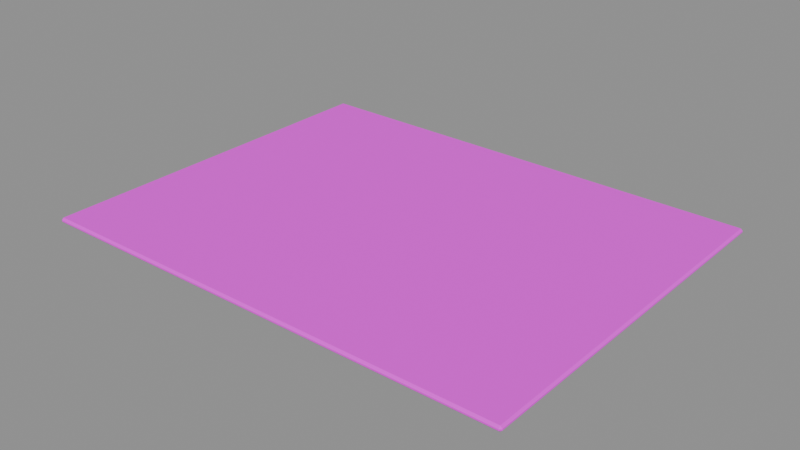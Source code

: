 # Source: deck.blend  (saved by Blender 5.2.45; exported with 4.5.12 LTS)
import bpy
from mathutils import Matrix  # noqa: F401  (used for matrix-valued properties, if any)

bpy.ops.wm.read_factory_settings(use_empty=True)
scene = bpy.context.scene
scene.name = 'PACKAGE_deck'

# ---- collections
col_sea_scene_water_building_002_deck_005 = bpy.data.collections.new('SEA-SCENE-WATER-BUILDING-002-DECK.005'); scene.collection.children.link(col_sea_scene_water_building_002_deck_005)

# ---- images (referenced by path relative to the original .blend; pixels are not part of the script)
import os
ASSET_DIR = os.environ.get("B2B_ASSET_DIR", "")  # directory of the original .blend (textures are referenced by path, not embedded)
HERE = os.path.dirname(os.path.abspath(__file__))  # packed textures are extracted next to this script under _unpacked/

def load_image(name, relpath, width, height, colorspace="sRGB"):
    """Load a texture the original file referenced (path relative to the .blend, or extracted next to this script)."""
    p = next((c for c in (os.path.join(HERE, relpath), os.path.join(ASSET_DIR, relpath)) if relpath and os.path.exists(c)), "")
    if p:
        img = bpy.data.images.load(p, check_existing=True)
        img.name = name
    else:  # same state as the original file: an image datablock whose file is absent (Cycles renders it pink)
        img = bpy.data.images.new(name, width, height)
        img.source = "FILE"
        img.filepath = "//" + (relpath or name)
    img.colorspace_settings.name = colorspace
    return img
img_sea_cabin_timber_8x8_512_png = load_image('sea_cabin_timber_8x8_512.png', 'sea_cabin_timber_8x8_512.png', 1024, 1024, 'sRGB')

# ---- materials (node trees are filled in below, after node groups)
mat_wb002v2_sea_matte_004 = bpy.data.materials.new('WB002V2_SEA_Matte.004')
mat_wb002v2_sea_matte_004.use_backface_culling_lightprobe_volume = False

# ---- material node trees
mat_wb002v2_sea_matte_004.use_nodes = True; mat_wb002v2_sea_matte_004.node_tree.nodes.clear()
_N = mat_wb002v2_sea_matte_004.node_tree.nodes; _L = mat_wb002v2_sea_matte_004.node_tree.links
n0 = _N.new('ShaderNodeBsdfPrincipled'); n0.name = '原理化 BSDF'; n0.location = (-200, 100)
n0.inputs[2].default_value = 0.78
n1 = _N.new('ShaderNodeOutputMaterial'); n1.name = '材质输出'; n1.location = (200, 100)
n2 = _N.new('ShaderNodeUVMap'); n2.name = 'UV 贴图'; n2.location = (0, 0)
n2.uv_map = 'PaletteUV'
n3 = _N.new('ShaderNodeTexImage'); n3.name = '图像纹理'; n3.location = (0, 0)
n3.image = img_sea_cabin_timber_8x8_512_png
n3.interpolation = 'Closest'
n3.extension = 'EXTEND'
_L.new(n0.outputs[0], n1.inputs[0])
_L.new(n2.outputs[0], n3.inputs[0])
_L.new(n3.outputs[0], n0.inputs[0])
n1.is_active_output = True

# ---- meshes
me_wb002v2_foundation_004 = bpy.data.meshes.new('WB002V2_Foundation.004')
me_wb002v2_foundation_004.from_pydata([(-9.2, -7.125, 0.07499), (-9.125, -7.125, 0.0), (-9.125, -7.2, 0.075), (9.2, -7.018, 0.07537), (9.125, -7.092, 0.07537), (9.125, -7.019, 0.001488), (9.125, 7.092, 0.07537), (9.2, 7.018, 0.07537), (9.125, 7.019, 0.001488), (-9.2, 7.125, 0.07499), (-9.125, 7.2, 0.075), (-9.125, 7.125, 0.0), (-9.2, -7.125, 0.125), (-9.125, -7.2, 0.125), (-9.125, -7.125, 0.2), (9.2, -7.018, 0.1246), (9.125, -7.019, 0.1985), (9.125, -7.092, 0.1246), (9.125, 7.092, 0.1246), (9.125, 7.019, 0.1985), (9.2, 7.018, 0.1246), (-9.2, 7.125, 0.125), (-9.125, 7.125, 0.2), (-9.125, 7.2, 0.125)], [], [(0, 1, 2), (3, 4, 5), (6, 7, 8), (9, 10, 11), (12, 13, 14), (15, 16, 17), (18, 19, 20), (21, 22, 23), (0, 9, 11, 1), (8, 11, 10, 6), (5, 8, 7, 3), (1, 5, 4, 2), (2, 13, 12, 0), (3, 15, 17, 4), (13, 17, 16, 14), (6, 18, 20, 7), (15, 20, 19, 16), (9, 21, 23, 10), (18, 23, 22, 19), (14, 22, 21, 12), (9, 0, 12, 21), (11, 8, 5, 1), (2, 4, 17, 13), (3, 7, 20, 15), (6, 10, 23, 18), (14, 16, 19, 22)])
_uv = me_wb002v2_foundation_004.uv_layers.new(name='PaletteUV')
_uv.uv.foreach_set('vector', [0.4655, 0.9375, 0.4235, 0.9617, 0.4235, 0.9133, 0.4655, 0.9375, 0.4235, 0.9617, 0.4235, 0.9133, 0.4655, 0.9375, 0.4235, 0.9617, 0.4235, 0.9133, 0.4655, 0.9375, 0.4235, 0.9617, 0.4235, 0.9133, 0.4655, 0.9375, 0.4235, 0.9617, 0.4235, 0.9133, 0.4655, 0.9375, 0.4235, 0.9617, 0.4235, 0.9133, 0.4655, 0.9375, 0.4235, 0.9617, 0.4235, 0.9133, 0.4655, 0.9375, 0.4235, 0.9617, 0.4235, 0.9133, 0.4655, 0.9375, 0.4375, 0.9655, 0.4095, 0.9375, 0.4375, 0.9095, 0.4655, 0.9375, 0.4375, 0.9655, 0.4095, 0.9375, 0.4375, 0.9095, 0.4655, 0.9375, 0.4375, 0.9655, 0.4095, 0.9375, 0.4375, 0.9095, 0.4655, 0.9375, 0.4375, 0.9655, 0.4095, 0.9375, 0.4375, 0.9095, 0.4655, 0.9375, 0.4375, 0.9655, 0.4095, 0.9375, 0.4375, 0.9095, 0.4655, 0.9375, 0.4375, 0.9655, 0.4095, 0.9375, 0.4375, 0.9095, 0.4655, 0.9375, 0.4375, 0.9655, 0.4095, 0.9375, 0.4375, 0.9095, 0.4655, 0.9375, 0.4375, 0.9655, 0.4095, 0.9375, 0.4375, 0.9095, 0.4655, 0.9375, 0.4375, 0.9655, 0.4095, 0.9375, 0.4375, 0.9095, 0.4655, 0.9375, 0.4375, 0.9655, 0.4095, 0.9375, 0.4375, 0.9095, 0.4655, 0.9375, 0.4375, 0.9655, 0.4095, 0.9375, 0.4375, 0.9095, 0.4655, 0.9375, 0.4375, 0.9655, 0.4095, 0.9375, 0.4375, 0.9095, 0.4655, 0.9375, 0.4375, 0.9655, 0.4095, 0.9375, 0.4375, 0.9095, 0.4655, 0.9375, 0.4375, 0.9655, 0.4095, 0.9375, 0.4375, 0.9095, 0.4655, 0.9375, 0.4375, 0.9655, 0.4095, 0.9375, 0.4375, 0.9095, 0.4655, 0.9375, 0.4375, 0.9655, 0.4095, 0.9375, 0.4375, 0.9095, 0.4655, 0.9375, 0.4375, 0.9655, 0.4095, 0.9375, 0.4375, 0.9095, 0.4655, 0.9375, 0.4375, 0.9655, 0.4095, 0.9375, 0.4375, 0.9095])
me_wb002v2_foundation_004.materials.append(mat_wb002v2_sea_matte_004)
me_wb002v2_foundation_004.update()

# ---- objects
ob_wb002v2_foundation_004 = bpy.data.objects.new('WB002V2_Foundation.004', me_wb002v2_foundation_004)

# ---- transforms, parenting, visibility, modifiers, constraints
ob_wb002v2_foundation_004.location = (0.0, 0.0, 0.0)

# ---- collection membership
col_sea_scene_water_building_002_deck_005.objects.link(ob_wb002v2_foundation_004)

# ---- scene / render settings (as saved in the file)
scene.frame_start = 1; scene.frame_end = 250; scene.frame_set(1)
scene.render.engine = 'BLENDER_EEVEE_NEXT'
scene.render.image_settings.exr_codec = 'NONE'
scene.render.use_bake_clear = False
scene.render.bake_margin = 0
scene.render.bake_bias = 0.0
scene.render.bake_samples = 0
scene.render.simplify_subdivision_render = 0
scene.render.simplify_child_particles_render = 0.0
scene.render.compositor_device = 'GPU'
scene.eevee.use_volume_custom_range = False
scene.eevee.gtao_distance = 0.0
scene.eevee.use_fast_gi = False
scene.eevee.fast_gi_thickness_near = 0.1
scene.eevee.fast_gi_thickness_far = 0.0
scene.eevee.ray_tracing_options.screen_trace_thickness = 0.1
bpy.context.view_layer.update()

# ---- added for rendering (the .blend has no active camera and no usable light): camera, sun + grey world if the file has none
cam_auto = bpy.data.cameras.new('AutoCamera')
cam_auto.lens = 50.0
cam_auto.sensor_width = 36.0
cam_auto.clip_end = 1000.0
ob_auto_camera = bpy.data.objects.new('AutoCamera', cam_auto)
scene.collection.objects.link(ob_auto_camera)
ob_auto_camera.location = (21.6181, -25.9417, 17.3945)
ob_auto_camera.rotation_euler = (1.09748, -7.21219e-08, 0.694738)
scene.camera = ob_auto_camera
light_auto_sun = bpy.data.lights.new('AutoSun', 'SUN')
light_auto_sun.energy = 3.0
light_auto_sun.angle = 0.0523599
ob_auto_sun = bpy.data.objects.new('AutoSun', light_auto_sun)
scene.collection.objects.link(ob_auto_sun)
ob_auto_sun.rotation_euler = (0.872665, 0.174533, 0.523599)
if scene.world is None:
    world_auto = bpy.data.worlds.new('AutoWorld')
    world_auto.color = (0.3, 0.3, 0.3)
    scene.world = world_auto
bpy.context.view_layer.update()
